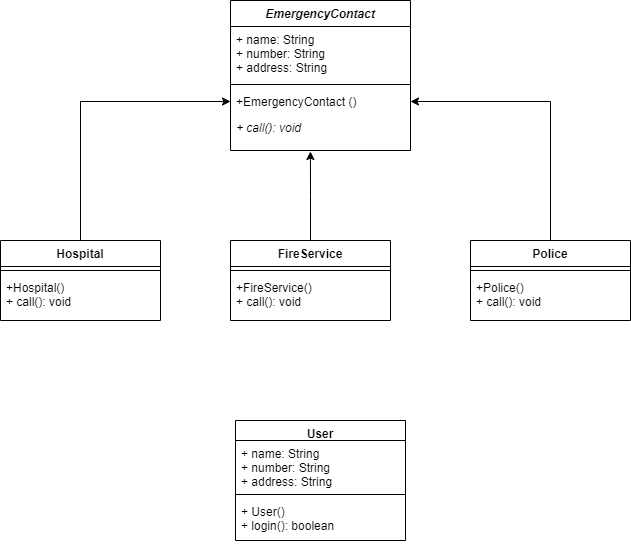

The diagram above was exported from draw.io. Its source (the exported page's mxGraphModel, read from the mxfile embedded in the PNG):
<mxGraphModel dx="1673" dy="829" grid="1" gridSize="10" guides="1" tooltips="1" connect="1" arrows="1" fold="1" page="1" pageScale="1" pageWidth="850" pageHeight="1100" math="0" shadow="0">
  <root>
    <mxCell id="3ro9mS_08Ejqs9vECLwN-0" />
    <mxCell id="3ro9mS_08Ejqs9vECLwN-1" parent="3ro9mS_08Ejqs9vECLwN-0" />
    <mxCell id="3ro9mS_08Ejqs9vECLwN-2" value="EmergencyContact" style="swimlane;fontStyle=3;align=center;verticalAlign=top;childLayout=stackLayout;horizontal=1;startSize=26;horizontalStack=0;resizeParent=1;resizeParentMax=0;resizeLast=0;collapsible=1;marginBottom=0;fontColor=#000000;" parent="3ro9mS_08Ejqs9vECLwN-1" vertex="1">
      <mxGeometry x="360" y="260" width="180" height="150" as="geometry" />
    </mxCell>
    <mxCell id="3ro9mS_08Ejqs9vECLwN-3" value="+ name: String&#10;+ number: String&#10;+ address: String" style="text;strokeColor=none;fillColor=none;align=left;verticalAlign=top;spacingLeft=4;spacingRight=4;overflow=hidden;rotatable=0;points=[[0,0.5],[1,0.5]];portConstraint=eastwest;" parent="3ro9mS_08Ejqs9vECLwN-2" vertex="1">
      <mxGeometry y="26" width="180" height="54" as="geometry" />
    </mxCell>
    <mxCell id="3ro9mS_08Ejqs9vECLwN-4" value="" style="line;strokeWidth=1;fillColor=none;align=left;verticalAlign=middle;spacingTop=-1;spacingLeft=3;spacingRight=3;rotatable=0;labelPosition=right;points=[];portConstraint=eastwest;" parent="3ro9mS_08Ejqs9vECLwN-2" vertex="1">
      <mxGeometry y="80" width="180" height="8" as="geometry" />
    </mxCell>
    <mxCell id="JZwF6QKfbC_MXLx1IrcD-23" value="+EmergencyContact ()" style="text;strokeColor=none;fillColor=none;align=left;verticalAlign=top;spacingLeft=4;spacingRight=4;overflow=hidden;rotatable=0;points=[[0,0.5],[1,0.5]];portConstraint=eastwest;fontColor=#000000;" vertex="1" parent="3ro9mS_08Ejqs9vECLwN-2">
      <mxGeometry y="88" width="180" height="26" as="geometry" />
    </mxCell>
    <mxCell id="3ro9mS_08Ejqs9vECLwN-5" value="+ call(): void" style="text;strokeColor=none;fillColor=none;align=left;verticalAlign=top;spacingLeft=4;spacingRight=4;overflow=hidden;rotatable=0;points=[[0,0.5],[1,0.5]];portConstraint=eastwest;fontStyle=2" parent="3ro9mS_08Ejqs9vECLwN-2" vertex="1">
      <mxGeometry y="114" width="180" height="36" as="geometry" />
    </mxCell>
    <mxCell id="JZwF6QKfbC_MXLx1IrcD-28" style="edgeStyle=orthogonalEdgeStyle;rounded=0;orthogonalLoop=1;jettySize=auto;html=1;entryX=1;entryY=0.5;entryDx=0;entryDy=0;fontColor=#000000;" edge="1" parent="3ro9mS_08Ejqs9vECLwN-1" source="JZwF6QKfbC_MXLx1IrcD-0" target="JZwF6QKfbC_MXLx1IrcD-23">
      <mxGeometry relative="1" as="geometry" />
    </mxCell>
    <mxCell id="JZwF6QKfbC_MXLx1IrcD-0" value="Police" style="swimlane;fontStyle=1;align=center;verticalAlign=top;childLayout=stackLayout;horizontal=1;startSize=26;horizontalStack=0;resizeParent=1;resizeParentMax=0;resizeLast=0;collapsible=1;marginBottom=0;fontColor=#000000;" vertex="1" parent="3ro9mS_08Ejqs9vECLwN-1">
      <mxGeometry x="600" y="500" width="160" height="80" as="geometry" />
    </mxCell>
    <mxCell id="JZwF6QKfbC_MXLx1IrcD-2" value="" style="line;strokeWidth=1;fillColor=none;align=left;verticalAlign=middle;spacingTop=-1;spacingLeft=3;spacingRight=3;rotatable=0;labelPosition=right;points=[];portConstraint=eastwest;fontColor=#000000;" vertex="1" parent="JZwF6QKfbC_MXLx1IrcD-0">
      <mxGeometry y="26" width="160" height="8" as="geometry" />
    </mxCell>
    <mxCell id="JZwF6QKfbC_MXLx1IrcD-3" value="+Police()&#10;+ call(): void" style="text;strokeColor=none;fillColor=none;align=left;verticalAlign=top;spacingLeft=4;spacingRight=4;overflow=hidden;rotatable=0;points=[[0,0.5],[1,0.5]];portConstraint=eastwest;fontColor=#000000;" vertex="1" parent="JZwF6QKfbC_MXLx1IrcD-0">
      <mxGeometry y="34" width="160" height="46" as="geometry" />
    </mxCell>
    <mxCell id="JZwF6QKfbC_MXLx1IrcD-24" style="edgeStyle=orthogonalEdgeStyle;rounded=0;orthogonalLoop=1;jettySize=auto;html=1;entryX=0;entryY=0.5;entryDx=0;entryDy=0;fontColor=#000000;" edge="1" parent="3ro9mS_08Ejqs9vECLwN-1" source="JZwF6QKfbC_MXLx1IrcD-4" target="JZwF6QKfbC_MXLx1IrcD-23">
      <mxGeometry relative="1" as="geometry" />
    </mxCell>
    <mxCell id="JZwF6QKfbC_MXLx1IrcD-4" value="Hospital" style="swimlane;fontStyle=1;align=center;verticalAlign=top;childLayout=stackLayout;horizontal=1;startSize=26;horizontalStack=0;resizeParent=1;resizeParentMax=0;resizeLast=0;collapsible=1;marginBottom=0;fontColor=#000000;" vertex="1" parent="3ro9mS_08Ejqs9vECLwN-1">
      <mxGeometry x="130" y="500" width="160" height="80" as="geometry" />
    </mxCell>
    <mxCell id="JZwF6QKfbC_MXLx1IrcD-5" value="" style="line;strokeWidth=1;fillColor=none;align=left;verticalAlign=middle;spacingTop=-1;spacingLeft=3;spacingRight=3;rotatable=0;labelPosition=right;points=[];portConstraint=eastwest;fontColor=#000000;" vertex="1" parent="JZwF6QKfbC_MXLx1IrcD-4">
      <mxGeometry y="26" width="160" height="8" as="geometry" />
    </mxCell>
    <mxCell id="JZwF6QKfbC_MXLx1IrcD-6" value="+Hospital()&#10;+ call(): void" style="text;strokeColor=none;fillColor=none;align=left;verticalAlign=top;spacingLeft=4;spacingRight=4;overflow=hidden;rotatable=0;points=[[0,0.5],[1,0.5]];portConstraint=eastwest;fontColor=#000000;" vertex="1" parent="JZwF6QKfbC_MXLx1IrcD-4">
      <mxGeometry y="34" width="160" height="46" as="geometry" />
    </mxCell>
    <mxCell id="JZwF6QKfbC_MXLx1IrcD-25" style="edgeStyle=orthogonalEdgeStyle;rounded=0;orthogonalLoop=1;jettySize=auto;html=1;entryX=0.444;entryY=1.028;entryDx=0;entryDy=0;entryPerimeter=0;fontColor=#000000;" edge="1" parent="3ro9mS_08Ejqs9vECLwN-1" source="JZwF6QKfbC_MXLx1IrcD-7" target="3ro9mS_08Ejqs9vECLwN-5">
      <mxGeometry relative="1" as="geometry" />
    </mxCell>
    <mxCell id="JZwF6QKfbC_MXLx1IrcD-7" value="FireService" style="swimlane;fontStyle=1;align=center;verticalAlign=top;childLayout=stackLayout;horizontal=1;startSize=26;horizontalStack=0;resizeParent=1;resizeParentMax=0;resizeLast=0;collapsible=1;marginBottom=0;fontColor=#000000;" vertex="1" parent="3ro9mS_08Ejqs9vECLwN-1">
      <mxGeometry x="360" y="500" width="160" height="80" as="geometry" />
    </mxCell>
    <mxCell id="JZwF6QKfbC_MXLx1IrcD-8" value="" style="line;strokeWidth=1;fillColor=none;align=left;verticalAlign=middle;spacingTop=-1;spacingLeft=3;spacingRight=3;rotatable=0;labelPosition=right;points=[];portConstraint=eastwest;fontColor=#000000;" vertex="1" parent="JZwF6QKfbC_MXLx1IrcD-7">
      <mxGeometry y="26" width="160" height="8" as="geometry" />
    </mxCell>
    <mxCell id="JZwF6QKfbC_MXLx1IrcD-9" value="+FireService()&#10;+ call(): void" style="text;strokeColor=none;fillColor=none;align=left;verticalAlign=top;spacingLeft=4;spacingRight=4;overflow=hidden;rotatable=0;points=[[0,0.5],[1,0.5]];portConstraint=eastwest;fontColor=#000000;" vertex="1" parent="JZwF6QKfbC_MXLx1IrcD-7">
      <mxGeometry y="34" width="160" height="46" as="geometry" />
    </mxCell>
    <mxCell id="JZwF6QKfbC_MXLx1IrcD-19" value="User" style="swimlane;fontStyle=1;align=center;verticalAlign=top;childLayout=stackLayout;horizontal=1;startSize=20;horizontalStack=0;resizeParent=1;resizeParentMax=0;resizeLast=0;collapsible=1;marginBottom=0;fontColor=#000000;" vertex="1" parent="3ro9mS_08Ejqs9vECLwN-1">
      <mxGeometry x="365" y="680" width="170" height="120" as="geometry" />
    </mxCell>
    <mxCell id="JZwF6QKfbC_MXLx1IrcD-20" value="+ name: String&#10;+ number: String&#10;+ address: String" style="text;strokeColor=none;fillColor=none;align=left;verticalAlign=top;spacingLeft=4;spacingRight=4;overflow=hidden;rotatable=0;points=[[0,0.5],[1,0.5]];portConstraint=eastwest;fontColor=#000000;" vertex="1" parent="JZwF6QKfbC_MXLx1IrcD-19">
      <mxGeometry y="20" width="170" height="50" as="geometry" />
    </mxCell>
    <mxCell id="JZwF6QKfbC_MXLx1IrcD-21" value="" style="line;strokeWidth=1;fillColor=none;align=left;verticalAlign=middle;spacingTop=-1;spacingLeft=3;spacingRight=3;rotatable=0;labelPosition=right;points=[];portConstraint=eastwest;fontColor=#000000;" vertex="1" parent="JZwF6QKfbC_MXLx1IrcD-19">
      <mxGeometry y="70" width="170" height="8" as="geometry" />
    </mxCell>
    <mxCell id="JZwF6QKfbC_MXLx1IrcD-22" value="+ User()&#10;+ login(): boolean" style="text;strokeColor=none;fillColor=none;align=left;verticalAlign=top;spacingLeft=4;spacingRight=4;overflow=hidden;rotatable=0;points=[[0,0.5],[1,0.5]];portConstraint=eastwest;fontColor=#000000;" vertex="1" parent="JZwF6QKfbC_MXLx1IrcD-19">
      <mxGeometry y="78" width="170" height="42" as="geometry" />
    </mxCell>
  </root>
</mxGraphModel>